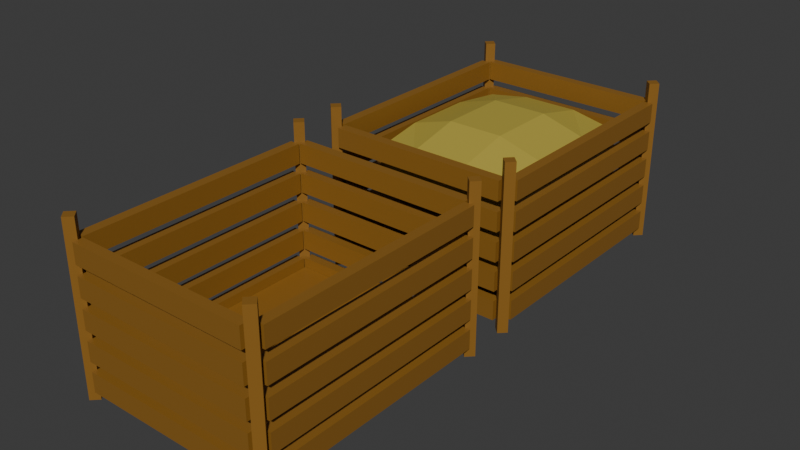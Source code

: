 # Source: Fruitbox_Rag.blend  (saved by Blender 4.2.66; exported with 4.5.12 LTS)
import bpy
from mathutils import Matrix  # noqa: F401  (used for matrix-valued properties, if any)

bpy.ops.wm.read_factory_settings(use_empty=True)
scene = bpy.context.scene
scene.name = 'Scene'

# ---- collections
col_fruitbox___without = bpy.data.collections.new('Fruitbox - without '); scene.collection.children.link(col_fruitbox___without)
col_fruitbox_with_fruit = bpy.data.collections.new('Fruitbox with Fruit'); scene.collection.children.link(col_fruitbox_with_fruit)

# ---- materials (node trees are filled in below, after node groups)
mat_wood_001 = bpy.data.materials.new('wood.001')
mat_wood_001.alpha_threshold = 0.0
mat_wood_001.roughness = 0.5
mat_wood_001.line_color = (0.0, 0.0, 0.0, 1.0)
mat_fruit = bpy.data.materials.new('Fruit')
mat_wood = bpy.data.materials.new('wood')
mat_wood.alpha_threshold = 0.0
mat_wood.roughness = 0.5
mat_wood.line_color = (0.0, 0.0, 0.0, 1.0)

# ---- material node trees
mat_wood_001.use_nodes = True; mat_wood_001.node_tree.nodes.clear()
_N = mat_wood_001.node_tree.nodes; _L = mat_wood_001.node_tree.links
n0 = _N.new('ShaderNodeOutputMaterial'); n0.name = 'Material Output'; n0.location = (300, 300)
n1 = _N.new('ShaderNodeBsdfPrincipled'); n1.name = 'Principled BSDF'; n1.location = (10, 300)
n1.inputs[0].default_value = (0.2678, 0.1253, 0.01764, 1.0)
n1.inputs[3].default_value = 1.45
_L.new(n1.outputs[0], n0.inputs[0])
n0.is_active_output = True
mat_fruit.use_nodes = True; mat_fruit.node_tree.nodes.clear()
_N = mat_fruit.node_tree.nodes; _L = mat_fruit.node_tree.links
n0 = _N.new('ShaderNodeBsdfPrincipled'); n0.name = 'Principled BSDF'; n0.location = (10, 300)
n0.inputs[0].default_value = (0.4712, 0.3776, 0.05925, 1.0)
n1 = _N.new('ShaderNodeOutputMaterial'); n1.name = 'Material Output'; n1.location = (300, 300)
_L.new(n0.outputs[0], n1.inputs[0])
n1.is_active_output = True
mat_wood.use_nodes = True; mat_wood.node_tree.nodes.clear()
_N = mat_wood.node_tree.nodes; _L = mat_wood.node_tree.links
n0 = _N.new('ShaderNodeOutputMaterial'); n0.name = 'Material Output'; n0.location = (300, 300)
n1 = _N.new('ShaderNodeBsdfPrincipled'); n1.name = 'Principled BSDF'; n1.location = (10, 300)
n1.inputs[0].default_value = (0.2678, 0.1253, 0.01764, 1.0)
n1.inputs[3].default_value = 1.45
_L.new(n1.outputs[0], n0.inputs[0])
n0.is_active_output = True

# ---- world
world_world = bpy.data.worlds.new('World'); scene.world = world_world
world_world.use_nodes = True; world_world.node_tree.nodes.clear()
_N = world_world.node_tree.nodes; _L = world_world.node_tree.links
n0 = _N.new('ShaderNodeOutputWorld'); n0.name = 'World Output'; n0.location = (300, 300)
n1 = _N.new('ShaderNodeBackground'); n1.name = 'Background'; n1.location = (10, 300)
n1.inputs[0].default_value = (0.05088, 0.05088, 0.05088, 1.0)
_L.new(n1.outputs[0], n0.inputs[0])
n0.is_active_output = True
world_world.color = (0.05088, 0.05088, 0.05088)
world_world.sun_shadow_jitter_overblur = 0.0

# ---- meshes
me_cube_018 = bpy.data.meshes.new('Cube.018')
me_cube_018.from_pydata([(-0.9976, -0.9976, -1.0), (-0.9976, -0.9976, 1.0), (-0.9976, 0.9976, -1.0), (-0.9976, 0.9976, 1.0), (0.9976, -0.9976, -1.0), (0.9976, -0.9976, 1.0), (0.9976, 0.9976, -1.0), (0.9976, 0.9976, 1.0), (-1.053, -1.101, 3.0), (-1.053, -1.101, -31.0), (-1.127, -1.042, 3.0), (-1.127, -1.042, -31.0), (-0.9782, -1.042, 3.0), (-0.9782, -1.042, -31.0), (-1.053, -0.9827, 3.0), (-1.053, -0.9827, -31.0), (-1.053, 0.9827, 3.0), (-1.053, 0.9827, -31.0), (-1.127, 1.042, 3.0), (-1.127, 1.042, -31.0), (-0.9782, 1.042, 3.0), (-0.9782, 1.042, -31.0), (-1.053, 1.101, 3.0), (-1.053, 1.101, -31.0), (1.053, -1.101, 3.0), (1.053, -1.101, -31.0), (0.9782, -1.042, 3.0), (0.9782, -1.042, -31.0), (1.127, -1.042, 3.0), (1.127, -1.042, -31.0), (1.053, -0.9827, 3.0), (1.053, -0.9827, -31.0), (1.053, 0.9827, 3.0), (1.053, 0.9827, -31.0), (0.9782, 1.042, 3.0), (0.9782, 1.042, -31.0), (1.127, 1.042, 3.0), (1.127, 1.042, -31.0), (1.053, 1.101, 3.0), (1.053, 1.101, -31.0), (1.0, -0.9896, 1.0), (1.0, -0.9896, -3.0), (1.0, 0.9896, 1.0), (1.0, 0.9896, -3.0), (1.105, -0.9896, 1.0), (1.105, -0.9896, -3.0), (1.105, 0.9896, 1.0), (1.105, 0.9896, -3.0), (1.0, -0.9896, -5.0), (1.0, -0.9896, -9.0), (1.0, 0.9896, -5.0), (1.0, 0.9896, -9.0), (1.105, -0.9896, -5.0), (1.105, -0.9896, -9.0), (1.105, 0.9896, -5.0), (1.105, 0.9896, -9.0), (1.0, -0.9896, -11.0), (1.0, -0.9896, -15.0), (1.0, 0.9896, -11.0), (1.0, 0.9896, -15.0), (1.105, -0.9896, -11.0), (1.105, -0.9896, -15.0), (1.105, 0.9896, -11.0), (1.105, 0.9896, -15.0), (1.0, -0.9896, -17.0), (1.0, -0.9896, -21.0), (1.0, 0.9896, -17.0), (1.0, 0.9896, -21.0), (1.105, -0.9896, -17.0), (1.105, -0.9896, -21.0), (1.105, 0.9896, -17.0), (1.105, 0.9896, -21.0), (1.0, -0.9896, -23.0), (1.0, -0.9896, -27.0), (1.0, 0.9896, -23.0), (1.0, 0.9896, -27.0), (1.105, -0.9896, -23.0), (1.105, -0.9896, -27.0), (1.105, 0.9896, -23.0), (1.105, 0.9896, -27.0), (-1.105, -0.9896, 1.0), (-1.105, -0.9896, -3.0), (-1.105, 0.9896, 1.0), (-1.105, 0.9896, -3.0), (-1.0, -0.9896, 1.0), (-1.0, -0.9896, -3.0), (-1.0, 0.9896, 1.0), (-1.0, 0.9896, -3.0), (-1.105, -0.9896, -5.0), (-1.105, -0.9896, -9.0), (-1.105, 0.9896, -5.0), (-1.105, 0.9896, -9.0), (-1.0, -0.9896, -5.0), (-1.0, -0.9896, -9.0), (-1.0, 0.9896, -5.0), (-1.0, 0.9896, -9.0), (-1.105, -0.9896, -11.0), (-1.105, -0.9896, -15.0), (-1.105, 0.9896, -11.0), (-1.105, 0.9896, -15.0), (-1.0, -0.9896, -11.0), (-1.0, -0.9896, -15.0), (-1.0, 0.9896, -11.0), (-1.0, 0.9896, -15.0), (-1.105, -0.9896, -17.0), (-1.105, -0.9896, -21.0), (-1.105, 0.9896, -17.0), (-1.105, 0.9896, -21.0), (-1.0, -0.9896, -17.0), (-1.0, -0.9896, -21.0), (-1.0, 0.9896, -17.0), (-1.0, 0.9896, -21.0), (-1.105, -0.9896, -23.0), (-1.105, -0.9896, -27.0), (-1.105, 0.9896, -23.0), (-1.105, 0.9896, -27.0), (-1.0, -0.9896, -23.0), (-1.0, -0.9896, -27.0), (-1.0, 0.9896, -23.0), (-1.0, 0.9896, -27.0), (0.98, -1.083, 1.0), (0.98, -1.083, -3.0), (-0.98, -1.083, 1.0), (-0.98, -1.083, -3.0), (0.98, -1.0, 1.0), (0.98, -1.0, -3.0), (-0.98, -1.0, 1.0), (-0.98, -1.0, -3.0), (0.98, -1.083, -5.0), (0.98, -1.083, -9.0), (-0.98, -1.083, -5.0), (-0.98, -1.083, -9.0), (0.98, -1.0, -5.0), (0.98, -1.0, -9.0), (-0.98, -1.0, -5.0), (-0.98, -1.0, -9.0), (0.98, -1.083, -11.0), (0.98, -1.083, -15.0), (-0.98, -1.083, -11.0), (-0.98, -1.083, -15.0), (0.98, -1.0, -11.0), (0.98, -1.0, -15.0), (-0.98, -1.0, -11.0), (-0.98, -1.0, -15.0), (0.98, -1.083, -17.0), (0.98, -1.083, -21.0), (-0.98, -1.083, -17.0), (-0.98, -1.083, -21.0), (0.98, -1.0, -17.0), (0.98, -1.0, -21.0), (-0.98, -1.0, -17.0), (-0.98, -1.0, -21.0), (0.98, -1.083, -23.0), (0.98, -1.083, -27.0), (-0.98, -1.083, -23.0), (-0.98, -1.083, -27.0), (0.98, -1.0, -23.0), (0.98, -1.0, -27.0), (-0.98, -1.0, -23.0), (-0.98, -1.0, -27.0), (1.0, 1.0, 1.0), (1.0, 1.0, -3.0), (-1.0, 1.0, 1.0), (-1.0, 1.0, -3.0), (1.0, 1.083, 1.0), (1.0, 1.083, -3.0), (-1.0, 1.083, 1.0), (-1.0, 1.083, -3.0), (1.0, 1.0, -5.0), (1.0, 1.0, -9.0), (-1.0, 1.0, -5.0), (-1.0, 1.0, -9.0), (1.0, 1.083, -5.0), (1.0, 1.083, -9.0), (-1.0, 1.083, -5.0), (-1.0, 1.083, -9.0), (1.0, 1.0, -11.0), (1.0, 1.0, -15.0), (-1.0, 1.0, -11.0), (-1.0, 1.0, -15.0), (1.0, 1.083, -11.0), (1.0, 1.083, -15.0), (-1.0, 1.083, -11.0), (-1.0, 1.083, -15.0), (1.0, 1.0, -17.0), (1.0, 1.0, -21.0), (-1.0, 1.0, -17.0), (-1.0, 1.0, -21.0), (1.0, 1.083, -17.0), (1.0, 1.083, -21.0), (-1.0, 1.083, -17.0), (-1.0, 1.083, -21.0), (1.0, 1.0, -23.0), (1.0, 1.0, -27.0), (-1.0, 1.0, -23.0), (-1.0, 1.0, -27.0), (1.0, 1.083, -23.0), (1.0, 1.083, -27.0), (-1.0, 1.083, -23.0), (-1.0, 1.083, -27.0)], [], [(0, 1, 3, 2), (2, 3, 7, 6), (6, 7, 5, 4), (4, 5, 1, 0), (2, 6, 4, 0), (7, 3, 1, 5), (8, 9, 11, 10), (10, 11, 15, 14), (14, 15, 13, 12), (12, 13, 9, 8), (10, 14, 12, 8), (15, 11, 9, 13), (16, 17, 19, 18), (18, 19, 23, 22), (22, 23, 21, 20), (20, 21, 17, 16), (18, 22, 20, 16), (23, 19, 17, 21), (24, 25, 27, 26), (26, 27, 31, 30), (30, 31, 29, 28), (28, 29, 25, 24), (26, 30, 28, 24), (31, 27, 25, 29), (32, 33, 35, 34), (34, 35, 39, 38), (38, 39, 37, 36), (36, 37, 33, 32), (34, 38, 36, 32), (39, 35, 33, 37), (40, 41, 43, 42), (42, 43, 47, 46), (46, 47, 45, 44), (44, 45, 41, 40), (42, 46, 44, 40), (47, 43, 41, 45), (48, 49, 51, 50), (50, 51, 55, 54), (54, 55, 53, 52), (52, 53, 49, 48), (50, 54, 52, 48), (55, 51, 49, 53), (56, 57, 59, 58), (58, 59, 63, 62), (62, 63, 61, 60), (60, 61, 57, 56), (58, 62, 60, 56), (63, 59, 57, 61), (64, 65, 67, 66), (66, 67, 71, 70), (70, 71, 69, 68), (68, 69, 65, 64), (66, 70, 68, 64), (71, 67, 65, 69), (72, 73, 75, 74), (74, 75, 79, 78), (78, 79, 77, 76), (76, 77, 73, 72), (74, 78, 76, 72), (79, 75, 73, 77), (80, 81, 83, 82), (82, 83, 87, 86), (86, 87, 85, 84), (84, 85, 81, 80), (82, 86, 84, 80), (87, 83, 81, 85), (88, 89, 91, 90), (90, 91, 95, 94), (94, 95, 93, 92), (92, 93, 89, 88), (90, 94, 92, 88), (95, 91, 89, 93), (96, 97, 99, 98), (98, 99, 103, 102), (102, 103, 101, 100), (100, 101, 97, 96), (98, 102, 100, 96), (103, 99, 97, 101), (104, 105, 107, 106), (106, 107, 111, 110), (110, 111, 109, 108), (108, 109, 105, 104), (106, 110, 108, 104), (111, 107, 105, 109), (112, 113, 115, 114), (114, 115, 119, 118), (118, 119, 117, 116), (116, 117, 113, 112), (114, 118, 116, 112), (119, 115, 113, 117), (120, 121, 123, 122), (122, 123, 127, 126), (126, 127, 125, 124), (124, 125, 121, 120), (122, 126, 124, 120), (127, 123, 121, 125), (128, 129, 131, 130), (130, 131, 135, 134), (134, 135, 133, 132), (132, 133, 129, 128), (130, 134, 132, 128), (135, 131, 129, 133), (136, 137, 139, 138), (138, 139, 143, 142), (142, 143, 141, 140), (140, 141, 137, 136), (138, 142, 140, 136), (143, 139, 137, 141), (144, 145, 147, 146), (146, 147, 151, 150), (150, 151, 149, 148), (148, 149, 145, 144), (146, 150, 148, 144), (151, 147, 145, 149), (152, 153, 155, 154), (154, 155, 159, 158), (158, 159, 157, 156), (156, 157, 153, 152), (154, 158, 156, 152), (159, 155, 153, 157), (160, 161, 163, 162), (162, 163, 167, 166), (166, 167, 165, 164), (164, 165, 161, 160), (162, 166, 164, 160), (167, 163, 161, 165), (168, 169, 171, 170), (170, 171, 175, 174), (174, 175, 173, 172), (172, 173, 169, 168), (170, 174, 172, 168), (175, 171, 169, 173), (176, 177, 179, 178), (178, 179, 183, 182), (182, 183, 181, 180), (180, 181, 177, 176), (178, 182, 180, 176), (183, 179, 177, 181), (184, 185, 187, 186), (186, 187, 191, 190), (190, 191, 189, 188), (188, 189, 185, 184), (186, 190, 188, 184), (191, 187, 185, 189), (192, 193, 195, 194), (194, 195, 199, 198), (198, 199, 197, 196), (196, 197, 193, 192), (194, 198, 196, 192), (199, 195, 193, 197)])
_uv = me_cube_018.uv_layers.new(name='UVMap')
_uv.uv.foreach_set('vector', [0.9319, 0.06819, 0.9913, 0.06819, 0.9913, 0.1276, 0.9319, 0.1276, 0.9143, 0.9144, 0.9143, 0.9738, 0.855, 0.9738, 0.855, 0.9144, 0.9912, 0.9738, 0.9318, 0.9738, 0.9318, 0.9144, 0.9912, 0.9144, 0.008851, 0.2045, 0.008851, 0.1451, 0.06819, 0.1451, 0.06819, 0.2045, 0.06819, 0.2638, 0.008851, 0.2638, 0.008851, 0.2045, 0.06819, 0.2045, 0.9319, 0.2043, 0.9319, 0.145, 0.9912, 0.145, 0.9912, 0.2043, 0.778, 0.8969, 0.778, 0.8375, 0.8375, 0.8375, 0.8375, 0.8969, 0.7605, 0.4353, 0.7011, 0.4353, 0.7011, 0.3759, 0.7605, 0.3759, 0.299, 0.3759, 0.299, 0.4353, 0.2395, 0.4353, 0.2395, 0.3759, 0.008742, 0.06819, 0.008742, 0.008742, 0.06819, 0.008742, 0.06819, 0.06819, 0.06819, 0.1276, 0.008742, 0.1276, 0.008742, 0.06819, 0.06819, 0.06819, 0.5472, 0.4528, 0.6067, 0.4528, 0.6067, 0.5123, 0.5472, 0.5123, 0.7011, 0.1451, 0.7605, 0.1451, 0.7605, 0.2046, 0.7011, 0.2046, 0.5472, 0.5298, 0.6067, 0.5298, 0.6067, 0.5892, 0.5472, 0.5892, 0.3934, 0.3759, 0.4528, 0.3759, 0.4528, 0.4353, 0.3934, 0.4353, 0.008742, 0.589, 0.06819, 0.589, 0.06819, 0.6484, 0.008742, 0.6484, 0.06819, 0.4946, 0.008742, 0.4946, 0.008742, 0.4351, 0.06819, 0.4351, 0.7011, 0.5123, 0.7011, 0.4528, 0.7605, 0.4528, 0.7605, 0.5123, 0.08567, 0.4353, 0.1451, 0.4353, 0.1451, 0.4948, 0.08567, 0.4948, 0.222, 0.4528, 0.222, 0.5123, 0.1626, 0.5123, 0.1626, 0.4528, 0.7605, 0.5892, 0.7011, 0.5892, 0.7011, 0.5298, 0.7605, 0.5298, 0.7605, 0.6661, 0.7011, 0.6661, 0.7011, 0.6067, 0.7605, 0.6067, 0.3759, 0.4528, 0.3759, 0.5123, 0.3165, 0.5123, 0.3165, 0.4528, 0.6836, 0.8969, 0.6242, 0.8969, 0.6242, 0.8375, 0.6836, 0.8375, 0.7011, 0.6836, 0.7605, 0.6836, 0.7605, 0.7431, 0.7011, 0.7431, 0.1451, 0.6486, 0.08567, 0.6486, 0.08567, 0.5892, 0.1451, 0.5892, 0.855, 0.8375, 0.9144, 0.8375, 0.9144, 0.8969, 0.855, 0.8969, 0.2395, 0.6067, 0.299, 0.6067, 0.299, 0.6661, 0.2395, 0.6661, 0.4528, 0.2046, 0.3934, 0.2046, 0.3934, 0.1451, 0.4528, 0.1451, 0.299, 0.4528, 0.299, 0.5123, 0.2395, 0.5123, 0.2395, 0.4528, 0.4703, 0.5892, 0.4703, 0.5298, 0.5298, 0.5298, 0.5298, 0.5892, 0.3759, 0.222, 0.3759, 0.2815, 0.3165, 0.2815, 0.3165, 0.222, 0.06819, 0.7428, 0.06819, 0.8023, 0.008742, 0.8023, 0.008742, 0.7428, 0.222, 0.6067, 0.222, 0.6661, 0.1626, 0.6661, 0.1626, 0.6067, 0.08567, 0.7431, 0.1451, 0.7431, 0.1451, 0.8025, 0.08567, 0.8025, 0.3165, 0.6067, 0.3759, 0.6067, 0.3759, 0.6661, 0.3165, 0.6661, 0.9144, 0.7431, 0.855, 0.7431, 0.855, 0.6836, 0.9144, 0.6836, 0.6242, 0.9144, 0.6836, 0.9144, 0.6836, 0.9738, 0.6242, 0.9738, 0.855, 0.1276, 0.855, 0.06819, 0.9144, 0.06819, 0.9144, 0.1276, 0.3165, 0.8375, 0.3759, 0.8375, 0.3759, 0.8969, 0.3165, 0.8969, 0.3934, 0.6661, 0.3934, 0.6067, 0.4528, 0.6067, 0.4528, 0.6661, 0.222, 0.7605, 0.222, 0.82, 0.1626, 0.82, 0.1626, 0.7605, 0.9144, 0.1451, 0.9144, 0.2046, 0.855, 0.2046, 0.855, 0.1451, 0.6067, 0.6661, 0.5472, 0.6661, 0.5472, 0.6067, 0.6067, 0.6067, 0.2395, 0.7605, 0.299, 0.7605, 0.299, 0.82, 0.2395, 0.82, 0.7605, 0.222, 0.7605, 0.2815, 0.7011, 0.2815, 0.7011, 0.222, 0.4528, 0.5123, 0.3934, 0.5123, 0.3934, 0.4528, 0.4528, 0.4528, 0.1451, 0.4179, 0.08567, 0.4179, 0.08567, 0.3584, 0.1451, 0.3584, 0.5472, 0.1451, 0.6067, 0.1451, 0.6067, 0.2046, 0.5472, 0.2046, 0.3165, 0.3584, 0.3165, 0.299, 0.3759, 0.299, 0.3759, 0.3584, 0.008742, 0.3407, 0.008742, 0.2813, 0.06819, 0.2813, 0.06819, 0.3407, 0.008742, 0.8967, 0.06819, 0.8967, 0.06819, 0.9561, 0.008742, 0.9561, 0.4703, 0.6661, 0.4703, 0.6067, 0.5298, 0.6067, 0.5298, 0.6661, 0.299, 0.5298, 0.299, 0.5892, 0.2395, 0.5892, 0.2395, 0.5298, 0.3934, 0.8375, 0.4528, 0.8375, 0.4528, 0.8969, 0.3934, 0.8969, 0.6242, 0.2815, 0.6242, 0.222, 0.6836, 0.222, 0.6836, 0.2815, 0.6242, 0.7431, 0.6242, 0.6836, 0.6836, 0.6836, 0.6836, 0.7431, 0.3165, 0.7605, 0.3759, 0.7605, 0.3759, 0.82, 0.3165, 0.82, 0.3934, 0.82, 0.3934, 0.7605, 0.4528, 0.7605, 0.4528, 0.82, 0.9144, 0.5123, 0.855, 0.5123, 0.855, 0.4528, 0.9144, 0.4528, 0.1451, 0.9564, 0.08567, 0.9564, 0.08567, 0.8969, 0.1451, 0.8969, 0.4703, 0.82, 0.4703, 0.7605, 0.5298, 0.7605, 0.5298, 0.82, 0.6242, 0.1451, 0.6836, 0.1451, 0.6836, 0.2046, 0.6242, 0.2046, 0.855, 0.5298, 0.9144, 0.5298, 0.9144, 0.5892, 0.855, 0.5892, 0.6242, 0.1276, 0.6242, 0.06819, 0.6836, 0.06819, 0.6836, 0.1276, 0.6242, 0.3584, 0.6242, 0.299, 0.6836, 0.299, 0.6836, 0.3584, 0.008742, 0.4176, 0.008742, 0.3582, 0.06819, 0.3582, 0.06819, 0.4176, 0.855, 0.3759, 0.9144, 0.3759, 0.9144, 0.4353, 0.855, 0.4353, 0.6067, 0.7605, 0.6067, 0.82, 0.5472, 0.82, 0.5472, 0.7605, 0.222, 0.9738, 0.1626, 0.9738, 0.1626, 0.9144, 0.222, 0.9144, 0.7605, 0.299, 0.7605, 0.3584, 0.7011, 0.3584, 0.7011, 0.299, 0.7605, 0.8969, 0.7011, 0.8969, 0.7011, 0.8375, 0.7605, 0.8375, 0.222, 0.3584, 0.1626, 0.3584, 0.1626, 0.299, 0.222, 0.299, 0.9144, 0.7605, 0.9144, 0.82, 0.855, 0.82, 0.855, 0.7605, 0.6242, 0.3759, 0.6836, 0.3759, 0.6836, 0.4353, 0.6242, 0.4353, 0.3934, 0.008742, 0.4528, 0.008742, 0.4528, 0.06819, 0.3934, 0.06819, 0.4703, 0.1451, 0.5298, 0.1451, 0.5298, 0.2046, 0.4703, 0.2046, 0.5298, 0.06819, 0.5298, 0.1276, 0.4703, 0.1276, 0.4703, 0.06819, 0.6242, 0.7605, 0.6836, 0.7605, 0.6836, 0.82, 0.6242, 0.82, 0.6067, 0.3759, 0.6067, 0.4353, 0.5472, 0.4353, 0.5472, 0.3759, 0.3759, 0.3759, 0.3759, 0.4353, 0.3165, 0.4353, 0.3165, 0.3759, 0.7011, 0.7605, 0.7605, 0.7605, 0.7605, 0.82, 0.7011, 0.82, 0.6242, 0.5892, 0.6242, 0.5298, 0.6836, 0.5298, 0.6836, 0.5892, 0.778, 0.1276, 0.778, 0.06819, 0.8375, 0.06819, 0.8375, 0.1276, 0.8375, 0.1451, 0.8375, 0.2046, 0.778, 0.2046, 0.778, 0.1451, 0.2395, 0.9738, 0.2395, 0.9144, 0.299, 0.9144, 0.299, 0.9738, 0.4703, 0.4353, 0.4703, 0.3759, 0.5298, 0.3759, 0.5298, 0.4353, 0.3165, 0.9144, 0.3759, 0.9144, 0.3759, 0.9738, 0.3165, 0.9738, 0.6836, 0.5123, 0.6242, 0.5123, 0.6242, 0.4528, 0.6836, 0.4528, 0.3934, 0.9738, 0.3934, 0.9144, 0.4528, 0.9144, 0.4528, 0.9738, 0.6242, 0.6661, 0.6242, 0.6067, 0.6836, 0.6067, 0.6836, 0.6661, 0.08567, 0.2815, 0.1451, 0.2815, 0.1451, 0.3409, 0.08567, 0.3409, 0.5298, 0.3584, 0.4703, 0.3584, 0.4703, 0.299, 0.5298, 0.299, 0.3934, 0.2815, 0.3934, 0.222, 0.4528, 0.222, 0.4528, 0.2815, 0.8375, 0.222, 0.8375, 0.2815, 0.778, 0.2815, 0.778, 0.222, 0.299, 0.3584, 0.2395, 0.3584, 0.2395, 0.299, 0.299, 0.299, 0.4703, 0.8375, 0.5298, 0.8375, 0.5298, 0.8969, 0.4703, 0.8969, 0.4703, 0.2815, 0.4703, 0.222, 0.5298, 0.222, 0.5298, 0.2815, 0.06819, 0.7254, 0.008742, 0.7254, 0.008742, 0.6659, 0.06819, 0.6659, 0.8375, 0.3584, 0.778, 0.3584, 0.778, 0.299, 0.8375, 0.299, 0.1451, 0.7256, 0.08567, 0.7256, 0.08567, 0.6661, 0.1451, 0.6661, 0.5298, 0.5123, 0.4703, 0.5123, 0.4703, 0.4528, 0.5298, 0.4528, 0.6067, 0.7431, 0.5472, 0.7431, 0.5472, 0.6836, 0.6067, 0.6836, 0.8375, 0.3759, 0.8375, 0.4353, 0.778, 0.4353, 0.778, 0.3759, 0.4703, 0.9738, 0.4703, 0.9144, 0.5298, 0.9144, 0.5298, 0.9738, 0.222, 0.06819, 0.222, 0.1276, 0.1626, 0.1276, 0.1626, 0.06819, 0.1626, 0.008742, 0.222, 0.008742, 0.222, 0.06819, 0.1626, 0.06819, 0.222, 0.7431, 0.1626, 0.7431, 0.1626, 0.6836, 0.222, 0.6836, 0.299, 0.8969, 0.2395, 0.8969, 0.2395, 0.8375, 0.299, 0.8375, 0.2395, 0.06819, 0.2395, 0.008742, 0.299, 0.008742, 0.299, 0.06819, 0.222, 0.1451, 0.222, 0.2046, 0.1626, 0.2046, 0.1626, 0.1451, 0.4528, 0.5892, 0.3934, 0.5892, 0.3934, 0.5298, 0.4528, 0.5298, 0.3759, 0.5298, 0.3759, 0.5892, 0.3165, 0.5892, 0.3165, 0.5298, 0.299, 0.7431, 0.2395, 0.7431, 0.2395, 0.6836, 0.299, 0.6836, 0.1626, 0.2815, 0.1626, 0.222, 0.222, 0.222, 0.222, 0.2815, 0.7605, 0.9738, 0.7011, 0.9738, 0.7011, 0.9144, 0.7605, 0.9144, 0.778, 0.5123, 0.778, 0.4528, 0.8375, 0.4528, 0.8375, 0.5123, 0.008742, 0.5715, 0.008742, 0.5121, 0.06819, 0.5121, 0.06819, 0.5715, 0.7011, 0.06819, 0.7605, 0.06819, 0.7605, 0.1276, 0.7011, 0.1276, 0.5472, 0.8375, 0.6067, 0.8375, 0.6067, 0.8969, 0.5472, 0.8969, 0.3934, 0.3584, 0.3934, 0.299, 0.4528, 0.299, 0.4528, 0.3584, 0.778, 0.7605, 0.8375, 0.7605, 0.8375, 0.82, 0.778, 0.82, 0.855, 0.222, 0.9144, 0.222, 0.9144, 0.2815, 0.855, 0.2815, 0.1451, 0.06819, 0.1451, 0.1276, 0.08567, 0.1276, 0.08567, 0.06819, 0.08567, 0.008742, 0.1451, 0.008742, 0.1451, 0.06819, 0.08567, 0.06819, 0.855, 0.6067, 0.9144, 0.6067, 0.9144, 0.6661, 0.855, 0.6661, 0.2395, 0.1451, 0.299, 0.1451, 0.299, 0.2046, 0.2395, 0.2046, 0.299, 0.222, 0.299, 0.2815, 0.2395, 0.2815, 0.2395, 0.222, 0.1451, 0.5123, 0.1451, 0.5717, 0.08567, 0.5717, 0.08567, 0.5123, 0.778, 0.5298, 0.8375, 0.5298, 0.8375, 0.5892, 0.778, 0.5892, 0.6067, 0.06819, 0.6067, 0.1276, 0.5472, 0.1276, 0.5472, 0.06819, 0.778, 0.6067, 0.8375, 0.6067, 0.8375, 0.6661, 0.778, 0.6661, 0.778, 0.9144, 0.8375, 0.9144, 0.8375, 0.9738, 0.778, 0.9738, 0.3759, 0.7431, 0.3165, 0.7431, 0.3165, 0.6836, 0.3759, 0.6836, 0.3934, 0.6836, 0.4528, 0.6836, 0.4528, 0.7431, 0.3934, 0.7431, 0.3759, 0.1451, 0.3759, 0.2046, 0.3165, 0.2046, 0.3165, 0.1451, 0.8375, 0.7431, 0.778, 0.7431, 0.778, 0.6836, 0.8375, 0.6836, 0.06819, 0.8792, 0.008742, 0.8792, 0.008742, 0.8198, 0.06819, 0.8198, 0.08567, 0.1451, 0.1451, 0.1451, 0.1451, 0.2046, 0.08567, 0.2046, 0.08567, 0.2046, 0.1451, 0.2046, 0.1451, 0.264, 0.08567, 0.264, 0.6067, 0.9144, 0.6067, 0.9738, 0.5472, 0.9738, 0.5472, 0.9144, 0.5298, 0.7431, 0.4703, 0.7431, 0.4703, 0.6836, 0.5298, 0.6836, 0.3759, 0.06819, 0.3165, 0.06819, 0.3165, 0.008742, 0.3759, 0.008742, 0.5472, 0.222, 0.6067, 0.222, 0.6067, 0.2815, 0.5472, 0.2815, 0.9144, 0.3584, 0.855, 0.3584, 0.855, 0.299, 0.9144, 0.299, 0.222, 0.5892, 0.1626, 0.5892, 0.1626, 0.5298, 0.222, 0.5298, 0.08567, 0.82, 0.1451, 0.82, 0.1451, 0.8794, 0.08567, 0.8794, 0.222, 0.4353, 0.1626, 0.4353, 0.1626, 0.3759, 0.222, 0.3759, 0.1626, 0.8375, 0.222, 0.8375, 0.222, 0.8969, 0.1626, 0.8969, 0.5472, 0.299, 0.6067, 0.299, 0.6067, 0.3584, 0.5472, 0.3584])
me_cube_018.materials.append(mat_wood_001)
me_cube_018.update()
me_cube_010 = bpy.data.meshes.new('Cube.010')
me_cube_010.from_pydata([(-0.8247, -0.8247, 0.3247), (-0.7662, -0.7662, 0.7662), (-1.0, -0.3247, 0.3247), (-0.8247, -0.3247, 0.8247), (-0.3247, -1.0, 0.3247), (-0.3247, -0.8247, 0.8247), (-0.3247, -0.3247, 1.0), (-1.0, 0.3247, 0.3247), (-0.8247, 0.3247, 0.8247), (-0.8247, 0.8247, 0.3247), (-0.7662, 0.7662, 0.7662), (-0.3247, 0.3247, 1.0), (-0.3247, 1.0, 0.3247), (-0.3247, 0.8247, 0.8247), (-0.8247, -0.8247, -0.6667), (-0.8247, 0.8247, -0.6667), (0.8247, -0.8247, -0.6667), (0.8247, 0.8247, -0.6667), (-1.0, 0.3247, -0.6667), (0.3247, -1.0, 0.3247), (0.3247, -0.8247, 0.8247), (0.3247, -0.3247, 1.0), (0.8247, -0.8247, 0.3247), (0.7662, -0.7662, 0.7662), (1.0, -0.3247, 0.3247), (0.8247, -0.3247, 0.8247), (-1.0, -0.3247, -0.6667), (1.0, -0.3247, -0.6667), (1.0, 0.3247, -0.6667), (-0.3247, -1.0, -0.6667), (0.3247, -1.0, -0.6667), (-0.3247, 1.0, -0.6667), (0.3247, 1.0, -0.6667), (0.3247, 0.3247, 1.0), (0.3247, 1.0, 0.3247), (0.3247, 0.8247, 0.8247), (1.0, 0.3247, 0.3247), (0.8247, 0.3247, 0.8247), (0.8247, 0.8247, 0.3247), (0.7662, 0.7662, 0.7662), (-0.8247, -0.8247, 0.0), (-1.0, -0.3247, 0.0), (-0.3247, -1.0, 0.0), (-1.0, 0.3247, 0.0), (-0.8247, 0.8247, 0.0), (-0.3247, 1.0, 0.0), (1.0, -0.3247, 0.0), (0.8247, -0.8247, 0.0), (0.3247, -1.0, 0.0), (0.8247, 0.8247, 0.0), (1.0, 0.3247, 0.0), (0.3247, 1.0, 0.0), (-1.111, -1.148, -0.9333), (-1.111, -1.148, 1.333), (-1.19, -1.087, -0.9333), (-1.19, -1.087, 1.333), (-1.033, -1.087, -0.9333), (-1.033, -1.087, 1.333), (-1.111, -1.025, -0.9333), (-1.111, -1.025, 1.333), (-1.111, 1.025, -0.9333), (-1.111, 1.025, 1.333), (-1.19, 1.087, -0.9333), (-1.19, 1.087, 1.333), (-1.033, 1.087, -0.9333), (-1.033, 1.087, 1.333), (-1.111, 1.148, -0.9333), (-1.111, 1.148, 1.333), (1.111, -1.148, -0.9333), (1.111, -1.148, 1.333), (1.033, -1.087, -0.9333), (1.033, -1.087, 1.333), (1.19, -1.087, -0.9333), (1.19, -1.087, 1.333), (1.111, -1.025, -0.9333), (1.111, -1.025, 1.333), (1.111, 1.025, -0.9333), (1.111, 1.025, 1.333), (1.033, 1.087, -0.9333), (1.033, 1.087, 1.333), (1.19, 1.087, -0.9333), (1.19, 1.087, 1.333), (1.111, 1.148, -0.9333), (1.111, 1.148, 1.333), (1.056, -1.033, -0.8), (1.056, -1.033, -0.5333), (1.056, 1.033, -0.8), (1.056, 1.033, -0.5333), (1.167, -1.033, -0.8), (1.167, -1.033, -0.5333), (1.167, 1.033, -0.8), (1.167, 1.033, -0.5333), (1.056, -1.033, -0.4), (1.056, -1.033, -0.1333), (1.056, 1.033, -0.4), (1.056, 1.033, -0.1333), (1.167, -1.033, -0.4), (1.167, -1.033, -0.1333), (1.167, 1.033, -0.4), (1.167, 1.033, -0.1333), (1.056, -1.033, 1.788e-07), (1.056, -1.033, 0.2667), (1.056, 1.033, 1.788e-07), (1.056, 1.033, 0.2667), (1.167, -1.033, 1.788e-07), (1.167, -1.033, 0.2667), (1.167, 1.033, 1.788e-07), (1.167, 1.033, 0.2667), (1.056, -1.033, 0.4), (1.056, -1.033, 0.6667), (1.056, 1.033, 0.4), (1.056, 1.033, 0.6667), (1.167, -1.033, 0.4), (1.167, -1.033, 0.6667), (1.167, 1.033, 0.4), (1.167, 1.033, 0.6667), (1.056, -1.033, 0.8), (1.056, -1.033, 1.067), (1.056, 1.033, 0.8), (1.056, 1.033, 1.067), (1.167, -1.033, 0.8), (1.167, -1.033, 1.067), (1.167, 1.033, 0.8), (1.167, 1.033, 1.067), (-1.167, -1.033, -0.8), (-1.167, -1.033, -0.5333), (-1.167, 1.033, -0.8), (-1.167, 1.033, -0.5333), (-1.056, -1.033, -0.8), (-1.056, -1.033, -0.5333), (-1.056, 1.033, -0.8), (-1.056, 1.033, -0.5333), (-1.167, -1.033, -0.4), (-1.167, -1.033, -0.1333), (-1.167, 1.033, -0.4), (-1.167, 1.033, -0.1333), (-1.056, -1.033, -0.4), (-1.056, -1.033, -0.1333), (-1.056, 1.033, -0.4), (-1.056, 1.033, -0.1333), (-1.167, -1.033, 1.788e-07), (-1.167, -1.033, 0.2667), (-1.167, 1.033, 1.788e-07), (-1.167, 1.033, 0.2667), (-1.056, -1.033, 1.788e-07), (-1.056, -1.033, 0.2667), (-1.056, 1.033, 1.788e-07), (-1.056, 1.033, 0.2667), (-1.167, -1.033, 0.4), (-1.167, -1.033, 0.6667), (-1.167, 1.033, 0.4), (-1.167, 1.033, 0.6667), (-1.056, -1.033, 0.4), (-1.056, -1.033, 0.6667), (-1.056, 1.033, 0.4), (-1.056, 1.033, 0.6667), (-1.167, -1.033, 0.8), (-1.167, -1.033, 1.067), (-1.167, 1.033, 0.8), (-1.167, 1.033, 1.067), (-1.056, -1.033, 0.8), (-1.056, -1.033, 1.067), (-1.056, 1.033, 0.8), (-1.056, 1.033, 1.067), (1.034, -1.13, -0.8), (1.034, -1.13, -0.5333), (-1.034, -1.13, -0.8), (-1.034, -1.13, -0.5333), (1.034, -1.043, -0.8), (1.034, -1.043, -0.5333), (-1.034, -1.043, -0.8), (-1.034, -1.043, -0.5333), (1.034, -1.13, -0.4), (1.034, -1.13, -0.1333), (-1.034, -1.13, -0.4), (-1.034, -1.13, -0.1333), (1.034, -1.043, -0.4), (1.034, -1.043, -0.1333), (-1.034, -1.043, -0.4), (-1.034, -1.043, -0.1333), (1.034, -1.13, 1.788e-07), (1.034, -1.13, 0.2667), (-1.034, -1.13, 1.788e-07), (-1.034, -1.13, 0.2667), (1.034, -1.043, 1.788e-07), (1.034, -1.043, 0.2667), (-1.034, -1.043, 1.788e-07), (-1.034, -1.043, 0.2667), (1.034, -1.13, 0.4), (1.034, -1.13, 0.6667), (-1.034, -1.13, 0.4), (-1.034, -1.13, 0.6667), (1.034, -1.043, 0.4), (1.034, -1.043, 0.6667), (-1.034, -1.043, 0.4), (-1.034, -1.043, 0.6667), (1.034, -1.13, 0.8), (1.034, -1.13, 1.067), (-1.034, -1.13, 0.8), (-1.034, -1.13, 1.067), (1.034, -1.043, 0.8), (1.034, -1.043, 1.067), (-1.034, -1.043, 0.8), (-1.034, -1.043, 1.067), (1.056, 1.043, -0.8), (1.056, 1.043, -0.5333), (-1.056, 1.043, -0.8), (-1.056, 1.043, -0.5333), (1.056, 1.13, -0.8), (1.056, 1.13, -0.5333), (-1.056, 1.13, -0.8), (-1.056, 1.13, -0.5333), (1.056, 1.043, -0.4), (1.056, 1.043, -0.1333), (-1.056, 1.043, -0.4), (-1.056, 1.043, -0.1333), (1.056, 1.13, -0.4), (1.056, 1.13, -0.1333), (-1.056, 1.13, -0.4), (-1.056, 1.13, -0.1333), (1.056, 1.043, 1.788e-07), (1.056, 1.043, 0.2667), (-1.056, 1.043, 1.788e-07), (-1.056, 1.043, 0.2667), (1.056, 1.13, 1.788e-07), (1.056, 1.13, 0.2667), (-1.056, 1.13, 1.788e-07), (-1.056, 1.13, 0.2667), (1.056, 1.043, 0.4), (1.056, 1.043, 0.6667), (-1.056, 1.043, 0.4), (-1.056, 1.043, 0.6667), (1.056, 1.13, 0.4), (1.056, 1.13, 0.6667), (-1.056, 1.13, 0.4), (-1.056, 1.13, 0.6667), (1.056, 1.043, 0.8), (1.056, 1.043, 1.067), (-1.056, 1.043, 0.8), (-1.056, 1.043, 1.067), (1.056, 1.13, 0.8), (1.056, 1.13, 1.067), (-1.056, 1.13, 0.8), (-1.056, 1.13, 1.067), (-1.053, -1.041, -0.6667), (-1.053, -1.041, -0.8), (-1.053, 1.041, -0.6667), (-1.053, 1.041, -0.8), (1.053, -1.041, -0.6667), (1.053, -1.041, -0.8), (1.053, 1.041, -0.6667), (1.053, 1.041, -0.8)], [], [(0, 1, 3, 2), (0, 4, 5, 1), (5, 6, 3, 1), (7, 8, 10, 9), (10, 13, 12, 9), (11, 13, 10, 8), (43, 44, 15, 18), (45, 51, 32, 31), (42, 40, 14, 29), (24, 25, 23, 22), (19, 22, 23, 20), (23, 25, 21, 20), (31, 32, 17, 28, 27, 16, 30, 29, 14, 26, 18, 15), (40, 41, 26, 14), (48, 42, 29, 30), (38, 39, 37, 36), (35, 39, 38, 34), (37, 39, 35, 33), (4, 19, 20, 5), (20, 21, 6, 5), (13, 35, 34, 12), (33, 35, 13, 11), (49, 50, 28, 17), (47, 48, 30, 16), (2, 3, 8, 7), (6, 11, 8, 3), (36, 37, 25, 24), (25, 37, 33, 21), (40, 0, 2, 41), (40, 42, 4, 0), (43, 7, 9, 44), (46, 24, 22, 47), (48, 47, 22, 19), (49, 38, 36, 50), (51, 49, 17, 32), (41, 2, 7, 43), (50, 36, 24, 46), (42, 48, 19, 4), (21, 33, 11, 6), (12, 34, 51, 45), (44, 45, 31, 15), (34, 38, 49, 51), (46, 47, 16, 27), (41, 43, 18, 26), (50, 46, 27, 28), (9, 12, 45, 44), (52, 53, 55, 54), (54, 55, 59, 58), (58, 59, 57, 56), (56, 57, 53, 52), (54, 58, 56, 52), (59, 55, 53, 57), (60, 61, 63, 62), (62, 63, 67, 66), (66, 67, 65, 64), (64, 65, 61, 60), (62, 66, 64, 60), (67, 63, 61, 65), (68, 69, 71, 70), (70, 71, 75, 74), (74, 75, 73, 72), (72, 73, 69, 68), (70, 74, 72, 68), (75, 71, 69, 73), (76, 77, 79, 78), (78, 79, 83, 82), (82, 83, 81, 80), (80, 81, 77, 76), (78, 82, 80, 76), (83, 79, 77, 81), (84, 85, 87, 86), (86, 87, 91, 90), (90, 91, 89, 88), (88, 89, 85, 84), (86, 90, 88, 84), (91, 87, 85, 89), (92, 93, 95, 94), (94, 95, 99, 98), (98, 99, 97, 96), (96, 97, 93, 92), (94, 98, 96, 92), (99, 95, 93, 97), (100, 101, 103, 102), (102, 103, 107, 106), (106, 107, 105, 104), (104, 105, 101, 100), (102, 106, 104, 100), (107, 103, 101, 105), (108, 109, 111, 110), (110, 111, 115, 114), (114, 115, 113, 112), (112, 113, 109, 108), (110, 114, 112, 108), (115, 111, 109, 113), (116, 117, 119, 118), (118, 119, 123, 122), (122, 123, 121, 120), (120, 121, 117, 116), (118, 122, 120, 116), (123, 119, 117, 121), (124, 125, 127, 126), (126, 127, 131, 130), (130, 131, 129, 128), (128, 129, 125, 124), (126, 130, 128, 124), (131, 127, 125, 129), (132, 133, 135, 134), (134, 135, 139, 138), (138, 139, 137, 136), (136, 137, 133, 132), (134, 138, 136, 132), (139, 135, 133, 137), (140, 141, 143, 142), (142, 143, 147, 146), (146, 147, 145, 144), (144, 145, 141, 140), (142, 146, 144, 140), (147, 143, 141, 145), (148, 149, 151, 150), (150, 151, 155, 154), (154, 155, 153, 152), (152, 153, 149, 148), (150, 154, 152, 148), (155, 151, 149, 153), (156, 157, 159, 158), (158, 159, 163, 162), (162, 163, 161, 160), (160, 161, 157, 156), (158, 162, 160, 156), (163, 159, 157, 161), (164, 165, 167, 166), (166, 167, 171, 170), (170, 171, 169, 168), (168, 169, 165, 164), (166, 170, 168, 164), (171, 167, 165, 169), (172, 173, 175, 174), (174, 175, 179, 178), (178, 179, 177, 176), (176, 177, 173, 172), (174, 178, 176, 172), (179, 175, 173, 177), (180, 181, 183, 182), (182, 183, 187, 186), (186, 187, 185, 184), (184, 185, 181, 180), (182, 186, 184, 180), (187, 183, 181, 185), (188, 189, 191, 190), (190, 191, 195, 194), (194, 195, 193, 192), (192, 193, 189, 188), (190, 194, 192, 188), (195, 191, 189, 193), (196, 197, 199, 198), (198, 199, 203, 202), (202, 203, 201, 200), (200, 201, 197, 196), (198, 202, 200, 196), (203, 199, 197, 201), (204, 205, 207, 206), (206, 207, 211, 210), (210, 211, 209, 208), (208, 209, 205, 204), (206, 210, 208, 204), (211, 207, 205, 209), (212, 213, 215, 214), (214, 215, 219, 218), (218, 219, 217, 216), (216, 217, 213, 212), (214, 218, 216, 212), (219, 215, 213, 217), (220, 221, 223, 222), (222, 223, 227, 226), (226, 227, 225, 224), (224, 225, 221, 220), (222, 226, 224, 220), (227, 223, 221, 225), (228, 229, 231, 230), (230, 231, 235, 234), (234, 235, 233, 232), (232, 233, 229, 228), (230, 234, 232, 228), (235, 231, 229, 233), (236, 237, 239, 238), (238, 239, 243, 242), (242, 243, 241, 240), (240, 241, 237, 236), (238, 242, 240, 236), (243, 239, 237, 241), (244, 245, 247, 246), (246, 247, 251, 250), (250, 251, 249, 248), (248, 249, 245, 244), (246, 250, 248, 244), (251, 247, 245, 249)])
me_cube_010.polygons.foreach_set('material_index', [0, 0, 0, 0, 0, 0, 0, 0, 0, 0, 0, 0, 0, 0, 0, 0, 0, 0, 0, 0, 0, 0, 0, 0, 0, 0, 0, 0, 0, 0, 0, 0, 0, 0, 0, 0, 0, 0, 0, 0, 0, 0, 0, 0, 0, 0, 1, 1, 1, 1, 1, 1, 1, 1, 1, 1, 1, 1, 1, 1, 1, 1, 1, 1, 1, 1, 1, 1, 1, 1, 1, 1, 1, 1, 1, 1, 1, 1, 1, 1, 1, 1, 1, 1, 1, 1, 1, 1, 1, 1, 1, 1, 1, 1, 1, 1, 1, 1, 1, 1, 1, 1, 1, 1, 1, 1, 1, 1, 1, 1, 1, 1, 1, 1, 1, 1, 1, 1, 1, 1, 1, 1, 1, 1, 1, 1, 1, 1, 1, 1, 1, 1, 1, 1, 1, 1, 1, 1, 1, 1, 1, 1, 1, 1, 1, 1, 1, 1, 1, 1, 1, 1, 1, 1, 1, 1, 1, 1, 1, 1, 1, 1, 1, 1, 1, 1, 1, 1, 1, 1, 1, 1, 1, 1, 1, 1, 1, 1, 1, 1, 1, 1, 1, 1, 1, 1, 1, 1, 1, 1, 1, 1, 1, 1, 1, 1])
_uv = me_cube_010.uv_layers.new(name='UVMap')
_uv.uv.foreach_set('vector', [0.0, 0.0, 0.0, 0.0, 0.0, 0.0, 0.0, 0.0, 0.0, 0.0, 0.0, 0.0, 0.0, 0.0, 0.0, 0.0, 0.0, 0.0, 0.0, 0.0, 0.0, 0.0, 0.0, 0.0, 0.0, 0.0, 0.0, 0.0, 0.0, 0.0, 0.0, 0.0, 0.0, 0.0, 0.0, 0.0, 0.0, 0.0, 0.0, 0.0, 0.0, 0.0, 0.0, 0.0, 0.0, 0.0, 0.0, 0.0, 0.0, 0.0, 0.0, 0.0, 0.0, 0.0, 0.0, 0.0, 0.0, 0.0, 0.0, 0.0, 0.0, 0.0, 0.0, 0.0, 0.0, 0.0, 0.0, 0.0, 0.0, 0.0, 0.0, 0.0, 0.0, 0.0, 0.0, 0.0, 0.0, 0.0, 0.0, 0.0, 0.0, 0.0, 0.0, 0.0, 0.0, 0.0, 0.0, 0.0, 0.0, 0.0, 0.0, 0.0, 0.0, 0.0, 0.0, 0.0, 0.0, 0.0, 0.0, 0.0, 0.0, 0.0, 0.0, 0.0, 0.0, 0.0, 0.0, 0.0, 0.0, 0.0, 0.0, 0.0, 0.0, 0.0, 0.0, 0.0, 0.0, 0.0, 0.0, 0.0, 0.0, 0.0, 0.0, 0.0, 0.0, 0.0, 0.0, 0.0, 0.0, 0.0, 0.0, 0.0, 0.0, 0.0, 0.0, 0.0, 0.0, 0.0, 0.0, 0.0, 0.0, 0.0, 0.0, 0.0, 0.0, 0.0, 0.0, 0.0, 0.0, 0.0, 0.0, 0.0, 0.0, 0.0, 0.0, 0.0, 0.0, 0.0, 0.0, 0.0, 0.0, 0.0, 0.0, 0.0, 0.0, 0.0, 0.0, 0.0, 0.0, 0.0, 0.0, 0.0, 0.0, 0.0, 0.0, 0.0, 0.0, 0.0, 0.0, 0.0, 0.0, 0.0, 0.0, 0.0, 0.0, 0.0, 0.0, 0.0, 0.0, 0.0, 0.0, 0.0, 0.0, 0.0, 0.0, 0.0, 0.0, 0.0, 0.0, 0.0, 0.0, 0.0, 0.0, 0.0, 0.0, 0.0, 0.0, 0.0, 0.0, 0.0, 0.0, 0.0, 0.0, 0.0, 0.0, 0.0, 0.0, 0.0, 0.0, 0.0, 0.0, 0.0, 0.0, 0.0, 0.0, 0.0, 0.0, 0.0, 0.0, 0.0, 0.0, 0.0, 0.0, 0.0, 0.0, 0.0, 0.0, 0.0, 0.0, 0.0, 0.0, 0.0, 0.0, 0.0, 0.0, 0.0, 0.0, 0.0, 0.0, 0.0, 0.0, 0.0, 0.0, 0.0, 0.0, 0.0, 0.0, 0.0, 0.0, 0.0, 0.0, 0.0, 0.0, 0.0, 0.0, 0.0, 0.0, 0.0, 0.0, 0.0, 0.0, 0.0, 0.0, 0.0, 0.0, 0.0, 0.0, 0.0, 0.0, 0.0, 0.0, 0.0, 0.0, 0.0, 0.0, 0.0, 0.0, 0.0, 0.0, 0.0, 0.0, 0.0, 0.0, 0.0, 0.0, 0.0, 0.0, 0.0, 0.0, 0.0, 0.0, 0.0, 0.0, 0.0, 0.0, 0.0, 0.0, 0.0, 0.0, 0.0, 0.0, 0.0, 0.0, 0.0, 0.0, 0.0, 0.0, 0.0, 0.0, 0.0, 0.0, 0.0, 0.0, 0.0, 0.0, 0.0, 0.0, 0.0, 0.0, 0.0, 0.0, 0.0, 0.0, 0.0, 0.0, 0.0, 0.0, 0.0, 0.0, 0.0, 0.0, 0.0, 0.0, 0.0, 0.0, 0.0, 0.0, 0.0, 0.0, 0.0, 0.0, 0.0, 0.0, 0.0, 0.0, 0.0, 0.0, 0.0, 0.0, 0.0, 0.0, 0.0, 0.0, 0.0, 0.0, 0.0, 0.0, 0.0, 0.0, 0.0, 0.0, 0.0, 0.0, 0.0, 0.0, 0.0, 0.0, 0.0, 0.0, 0.0, 0.0, 0.0, 0.0, 0.0, 0.778, 0.8969, 0.778, 0.8375, 0.8375, 0.8375, 0.8375, 0.8969, 0.7605, 0.4353, 0.7011, 0.4353, 0.7011, 0.3759, 0.7605, 0.3759, 0.299, 0.3759, 0.299, 0.4353, 0.2395, 0.4353, 0.2395, 0.3759, 0.008742, 0.06819, 0.008742, 0.008742, 0.06819, 0.008742, 0.06819, 0.06819, 0.06819, 0.1276, 0.008742, 0.1276, 0.008742, 0.06819, 0.06819, 0.06819, 0.5472, 0.4528, 0.6067, 0.4528, 0.6067, 0.5123, 0.5472, 0.5123, 0.7011, 0.1451, 0.7605, 0.1451, 0.7605, 0.2046, 0.7011, 0.2046, 0.5472, 0.5298, 0.6067, 0.5298, 0.6067, 0.5892, 0.5472, 0.5892, 0.3934, 0.3759, 0.4528, 0.3759, 0.4528, 0.4353, 0.3934, 0.4353, 0.008742, 0.589, 0.06819, 0.589, 0.06819, 0.6484, 0.008742, 0.6484, 0.06819, 0.4946, 0.008742, 0.4946, 0.008742, 0.4351, 0.06819, 0.4351, 0.7011, 0.5123, 0.7011, 0.4528, 0.7605, 0.4528, 0.7605, 0.5123, 0.08567, 0.4353, 0.1451, 0.4353, 0.1451, 0.4948, 0.08567, 0.4948, 0.222, 0.4528, 0.222, 0.5123, 0.1626, 0.5123, 0.1626, 0.4528, 0.7605, 0.5892, 0.7011, 0.5892, 0.7011, 0.5298, 0.7605, 0.5298, 0.7605, 0.6661, 0.7011, 0.6661, 0.7011, 0.6067, 0.7605, 0.6067, 0.3759, 0.4528, 0.3759, 0.5123, 0.3165, 0.5123, 0.3165, 0.4528, 0.6836, 0.8969, 0.6242, 0.8969, 0.6242, 0.8375, 0.6836, 0.8375, 0.7011, 0.6836, 0.7605, 0.6836, 0.7605, 0.7431, 0.7011, 0.7431, 0.1451, 0.6486, 0.08567, 0.6486, 0.08567, 0.5892, 0.1451, 0.5892, 0.855, 0.8375, 0.9144, 0.8375, 0.9144, 0.8969, 0.855, 0.8969, 0.2395, 0.6067, 0.299, 0.6067, 0.299, 0.6661, 0.2395, 0.6661, 0.4528, 0.2046, 0.3934, 0.2046, 0.3934, 0.1451, 0.4528, 0.1451, 0.299, 0.4528, 0.299, 0.5123, 0.2395, 0.5123, 0.2395, 0.4528, 0.4703, 0.5892, 0.4703, 0.5298, 0.5298, 0.5298, 0.5298, 0.5892, 0.3759, 0.222, 0.3759, 0.2815, 0.3165, 0.2815, 0.3165, 0.222, 0.06819, 0.7428, 0.06819, 0.8023, 0.008742, 0.8023, 0.008742, 0.7428, 0.222, 0.6067, 0.222, 0.6661, 0.1626, 0.6661, 0.1626, 0.6067, 0.08567, 0.7431, 0.1451, 0.7431, 0.1451, 0.8025, 0.08567, 0.8025, 0.3165, 0.6067, 0.3759, 0.6067, 0.3759, 0.6661, 0.3165, 0.6661, 0.9144, 0.7431, 0.855, 0.7431, 0.855, 0.6836, 0.9144, 0.6836, 0.6242, 0.9144, 0.6836, 0.9144, 0.6836, 0.9738, 0.6242, 0.9738, 0.855, 0.1276, 0.855, 0.06819, 0.9144, 0.06819, 0.9144, 0.1276, 0.3165, 0.8375, 0.3759, 0.8375, 0.3759, 0.8969, 0.3165, 0.8969, 0.3934, 0.6661, 0.3934, 0.6067, 0.4528, 0.6067, 0.4528, 0.6661, 0.222, 0.7605, 0.222, 0.82, 0.1626, 0.82, 0.1626, 0.7605, 0.9144, 0.1451, 0.9144, 0.2046, 0.855, 0.2046, 0.855, 0.1451, 0.6067, 0.6661, 0.5472, 0.6661, 0.5472, 0.6067, 0.6067, 0.6067, 0.2395, 0.7605, 0.299, 0.7605, 0.299, 0.82, 0.2395, 0.82, 0.7605, 0.222, 0.7605, 0.2815, 0.7011, 0.2815, 0.7011, 0.222, 0.4528, 0.5123, 0.3934, 0.5123, 0.3934, 0.4528, 0.4528, 0.4528, 0.1451, 0.4179, 0.08567, 0.4179, 0.08567, 0.3584, 0.1451, 0.3584, 0.5472, 0.1451, 0.6067, 0.1451, 0.6067, 0.2046, 0.5472, 0.2046, 0.3165, 0.3584, 0.3165, 0.299, 0.3759, 0.299, 0.3759, 0.3584, 0.008742, 0.3407, 0.008742, 0.2813, 0.06819, 0.2813, 0.06819, 0.3407, 0.008742, 0.8967, 0.06819, 0.8967, 0.06819, 0.9561, 0.008742, 0.9561, 0.4703, 0.6661, 0.4703, 0.6067, 0.5298, 0.6067, 0.5298, 0.6661, 0.299, 0.5298, 0.299, 0.5892, 0.2395, 0.5892, 0.2395, 0.5298, 0.3934, 0.8375, 0.4528, 0.8375, 0.4528, 0.8969, 0.3934, 0.8969, 0.6242, 0.2815, 0.6242, 0.222, 0.6836, 0.222, 0.6836, 0.2815, 0.6242, 0.7431, 0.6242, 0.6836, 0.6836, 0.6836, 0.6836, 0.7431, 0.3165, 0.7605, 0.3759, 0.7605, 0.3759, 0.82, 0.3165, 0.82, 0.3934, 0.82, 0.3934, 0.7605, 0.4528, 0.7605, 0.4528, 0.82, 0.9144, 0.5123, 0.855, 0.5123, 0.855, 0.4528, 0.9144, 0.4528, 0.1451, 0.9564, 0.08567, 0.9564, 0.08567, 0.8969, 0.1451, 0.8969, 0.4703, 0.82, 0.4703, 0.7605, 0.5298, 0.7605, 0.5298, 0.82, 0.6242, 0.1451, 0.6836, 0.1451, 0.6836, 0.2046, 0.6242, 0.2046, 0.855, 0.5298, 0.9144, 0.5298, 0.9144, 0.5892, 0.855, 0.5892, 0.6242, 0.1276, 0.6242, 0.06819, 0.6836, 0.06819, 0.6836, 0.1276, 0.6242, 0.3584, 0.6242, 0.299, 0.6836, 0.299, 0.6836, 0.3584, 0.008742, 0.4176, 0.008742, 0.3582, 0.06819, 0.3582, 0.06819, 0.4176, 0.855, 0.3759, 0.9144, 0.3759, 0.9144, 0.4353, 0.855, 0.4353, 0.6067, 0.7605, 0.6067, 0.82, 0.5472, 0.82, 0.5472, 0.7605, 0.222, 0.9738, 0.1626, 0.9738, 0.1626, 0.9144, 0.222, 0.9144, 0.7605, 0.299, 0.7605, 0.3584, 0.7011, 0.3584, 0.7011, 0.299, 0.7605, 0.8969, 0.7011, 0.8969, 0.7011, 0.8375, 0.7605, 0.8375, 0.222, 0.3584, 0.1626, 0.3584, 0.1626, 0.299, 0.222, 0.299, 0.9144, 0.7605, 0.9144, 0.82, 0.855, 0.82, 0.855, 0.7605, 0.6242, 0.3759, 0.6836, 0.3759, 0.6836, 0.4353, 0.6242, 0.4353, 0.3934, 0.008742, 0.4528, 0.008742, 0.4528, 0.06819, 0.3934, 0.06819, 0.4703, 0.1451, 0.5298, 0.1451, 0.5298, 0.2046, 0.4703, 0.2046, 0.5298, 0.06819, 0.5298, 0.1276, 0.4703, 0.1276, 0.4703, 0.06819, 0.6242, 0.7605, 0.6836, 0.7605, 0.6836, 0.82, 0.6242, 0.82, 0.6067, 0.3759, 0.6067, 0.4353, 0.5472, 0.4353, 0.5472, 0.3759, 0.3759, 0.3759, 0.3759, 0.4353, 0.3165, 0.4353, 0.3165, 0.3759, 0.7011, 0.7605, 0.7605, 0.7605, 0.7605, 0.82, 0.7011, 0.82, 0.6242, 0.5892, 0.6242, 0.5298, 0.6836, 0.5298, 0.6836, 0.5892, 0.778, 0.1276, 0.778, 0.06819, 0.8375, 0.06819, 0.8375, 0.1276, 0.8375, 0.1451, 0.8375, 0.2046, 0.778, 0.2046, 0.778, 0.1451, 0.2395, 0.9738, 0.2395, 0.9144, 0.299, 0.9144, 0.299, 0.9738, 0.4703, 0.4353, 0.4703, 0.3759, 0.5298, 0.3759, 0.5298, 0.4353, 0.3165, 0.9144, 0.3759, 0.9144, 0.3759, 0.9738, 0.3165, 0.9738, 0.6836, 0.5123, 0.6242, 0.5123, 0.6242, 0.4528, 0.6836, 0.4528, 0.3934, 0.9738, 0.3934, 0.9144, 0.4528, 0.9144, 0.4528, 0.9738, 0.6242, 0.6661, 0.6242, 0.6067, 0.6836, 0.6067, 0.6836, 0.6661, 0.08567, 0.2815, 0.1451, 0.2815, 0.1451, 0.3409, 0.08567, 0.3409, 0.5298, 0.3584, 0.4703, 0.3584, 0.4703, 0.299, 0.5298, 0.299, 0.3934, 0.2815, 0.3934, 0.222, 0.4528, 0.222, 0.4528, 0.2815, 0.8375, 0.222, 0.8375, 0.2815, 0.778, 0.2815, 0.778, 0.222, 0.299, 0.3584, 0.2395, 0.3584, 0.2395, 0.299, 0.299, 0.299, 0.4703, 0.8375, 0.5298, 0.8375, 0.5298, 0.8969, 0.4703, 0.8969, 0.4703, 0.2815, 0.4703, 0.222, 0.5298, 0.222, 0.5298, 0.2815, 0.06819, 0.7254, 0.008742, 0.7254, 0.008742, 0.6659, 0.06819, 0.6659, 0.8375, 0.3584, 0.778, 0.3584, 0.778, 0.299, 0.8375, 0.299, 0.1451, 0.7256, 0.08567, 0.7256, 0.08567, 0.6661, 0.1451, 0.6661, 0.5298, 0.5123, 0.4703, 0.5123, 0.4703, 0.4528, 0.5298, 0.4528, 0.6067, 0.7431, 0.5472, 0.7431, 0.5472, 0.6836, 0.6067, 0.6836, 0.8375, 0.3759, 0.8375, 0.4353, 0.778, 0.4353, 0.778, 0.3759, 0.4703, 0.9738, 0.4703, 0.9144, 0.5298, 0.9144, 0.5298, 0.9738, 0.222, 0.06819, 0.222, 0.1276, 0.1626, 0.1276, 0.1626, 0.06819, 0.1626, 0.008742, 0.222, 0.008742, 0.222, 0.06819, 0.1626, 0.06819, 0.222, 0.7431, 0.1626, 0.7431, 0.1626, 0.6836, 0.222, 0.6836, 0.299, 0.8969, 0.2395, 0.8969, 0.2395, 0.8375, 0.299, 0.8375, 0.2395, 0.06819, 0.2395, 0.008742, 0.299, 0.008742, 0.299, 0.06819, 0.222, 0.1451, 0.222, 0.2046, 0.1626, 0.2046, 0.1626, 0.1451, 0.4528, 0.5892, 0.3934, 0.5892, 0.3934, 0.5298, 0.4528, 0.5298, 0.3759, 0.5298, 0.3759, 0.5892, 0.3165, 0.5892, 0.3165, 0.5298, 0.299, 0.7431, 0.2395, 0.7431, 0.2395, 0.6836, 0.299, 0.6836, 0.1626, 0.2815, 0.1626, 0.222, 0.222, 0.222, 0.222, 0.2815, 0.7605, 0.9738, 0.7011, 0.9738, 0.7011, 0.9144, 0.7605, 0.9144, 0.778, 0.5123, 0.778, 0.4528, 0.8375, 0.4528, 0.8375, 0.5123, 0.008742, 0.5715, 0.008742, 0.5121, 0.06819, 0.5121, 0.06819, 0.5715, 0.7011, 0.06819, 0.7605, 0.06819, 0.7605, 0.1276, 0.7011, 0.1276, 0.5472, 0.8375, 0.6067, 0.8375, 0.6067, 0.8969, 0.5472, 0.8969, 0.3934, 0.3584, 0.3934, 0.299, 0.4528, 0.299, 0.4528, 0.3584, 0.778, 0.7605, 0.8375, 0.7605, 0.8375, 0.82, 0.778, 0.82, 0.855, 0.222, 0.9144, 0.222, 0.9144, 0.2815, 0.855, 0.2815, 0.1451, 0.06819, 0.1451, 0.1276, 0.08567, 0.1276, 0.08567, 0.06819, 0.08567, 0.008742, 0.1451, 0.008742, 0.1451, 0.06819, 0.08567, 0.06819, 0.855, 0.6067, 0.9144, 0.6067, 0.9144, 0.6661, 0.855, 0.6661, 0.2395, 0.1451, 0.299, 0.1451, 0.299, 0.2046, 0.2395, 0.2046, 0.299, 0.222, 0.299, 0.2815, 0.2395, 0.2815, 0.2395, 0.222, 0.1451, 0.5123, 0.1451, 0.5717, 0.08567, 0.5717, 0.08567, 0.5123, 0.778, 0.5298, 0.8375, 0.5298, 0.8375, 0.5892, 0.778, 0.5892, 0.6067, 0.06819, 0.6067, 0.1276, 0.5472, 0.1276, 0.5472, 0.06819, 0.778, 0.6067, 0.8375, 0.6067, 0.8375, 0.6661, 0.778, 0.6661, 0.778, 0.9144, 0.8375, 0.9144, 0.8375, 0.9738, 0.778, 0.9738, 0.3759, 0.7431, 0.3165, 0.7431, 0.3165, 0.6836, 0.3759, 0.6836, 0.3934, 0.6836, 0.4528, 0.6836, 0.4528, 0.7431, 0.3934, 0.7431, 0.3759, 0.1451, 0.3759, 0.2046, 0.3165, 0.2046, 0.3165, 0.1451, 0.8375, 0.7431, 0.778, 0.7431, 0.778, 0.6836, 0.8375, 0.6836, 0.06819, 0.8792, 0.008742, 0.8792, 0.008742, 0.8198, 0.06819, 0.8198, 0.08567, 0.1451, 0.1451, 0.1451, 0.1451, 0.2046, 0.08567, 0.2046, 0.08567, 0.2046, 0.1451, 0.2046, 0.1451, 0.264, 0.08567, 0.264, 0.6067, 0.9144, 0.6067, 0.9738, 0.5472, 0.9738, 0.5472, 0.9144, 0.5298, 0.7431, 0.4703, 0.7431, 0.4703, 0.6836, 0.5298, 0.6836, 0.3759, 0.06819, 0.3165, 0.06819, 0.3165, 0.008742, 0.3759, 0.008742, 0.5472, 0.222, 0.6067, 0.222, 0.6067, 0.2815, 0.5472, 0.2815, 0.9144, 0.3584, 0.855, 0.3584, 0.855, 0.299, 0.9144, 0.299, 0.222, 0.5892, 0.1626, 0.5892, 0.1626, 0.5298, 0.222, 0.5298, 0.08567, 0.82, 0.1451, 0.82, 0.1451, 0.8794, 0.08567, 0.8794, 0.222, 0.4353, 0.1626, 0.4353, 0.1626, 0.3759, 0.222, 0.3759, 0.1626, 0.8375, 0.222, 0.8375, 0.222, 0.8969, 0.1626, 0.8969, 0.5472, 0.299, 0.6067, 0.299, 0.6067, 0.3584, 0.5472, 0.3584, 0.9319, 0.06819, 0.9913, 0.06819, 0.9913, 0.1276, 0.9319, 0.1276, 0.9143, 0.9144, 0.9143, 0.9738, 0.855, 0.9738, 0.855, 0.9144, 0.9912, 0.9738, 0.9318, 0.9738, 0.9318, 0.9144, 0.9912, 0.9144, 0.008851, 0.2045, 0.008851, 0.1451, 0.06819, 0.1451, 0.06819, 0.2045, 0.06819, 0.2638, 0.008851, 0.2638, 0.008851, 0.2045, 0.06819, 0.2045, 0.9319, 0.2043, 0.9319, 0.145, 0.9912, 0.145, 0.9912, 0.2043])
me_cube_010.materials.append(mat_fruit)
me_cube_010.materials.append(mat_wood)
me_cube_010.update()

# ---- objects
ob_fruitbox = bpy.data.objects.new('Fruitbox', me_cube_018)
ob_fruitbox___with = bpy.data.objects.new('Fruitbox - With', me_cube_010)

# ---- transforms, parenting, visibility, modifiers, constraints
ob_fruitbox.location = (0.0, 0.0, 0.01)
ob_fruitbox.scale = (0.19, 0.24, -0.01)
ob_fruitbox___with.location = (0.0, 0.6, 0.12)
ob_fruitbox___with.scale = (0.18, 0.23, 0.15)

# ---- collection membership
col_fruitbox___without.objects.link(ob_fruitbox)
col_fruitbox_with_fruit.objects.link(ob_fruitbox___with)

# ---- scene / render settings (as saved in the file)
scene.frame_start = 1; scene.frame_end = 250; scene.frame_set(1)
scene.render.engine = 'BLENDER_EEVEE_NEXT'
bpy.context.view_layer.update()

# ---- added for rendering (the .blend has no active camera and no usable light): camera, sun
cam_auto = bpy.data.cameras.new('AutoCamera')
cam_auto.lens = 50.0
cam_auto.sensor_width = 36.0
cam_auto.clip_end = 1000.0
ob_auto_camera = bpy.data.objects.new('AutoCamera', cam_auto)
scene.collection.objects.link(ob_auto_camera)
ob_auto_camera.location = (1.16006, -1.09207, 1.07805)
ob_auto_camera.rotation_euler = (1.09748, -7.21219e-08, 0.694738)
scene.camera = ob_auto_camera
light_auto_sun = bpy.data.lights.new('AutoSun', 'SUN')
light_auto_sun.energy = 3.0
light_auto_sun.angle = 0.0523599
ob_auto_sun = bpy.data.objects.new('AutoSun', light_auto_sun)
scene.collection.objects.link(ob_auto_sun)
ob_auto_sun.rotation_euler = (0.872665, 0.174533, 0.523599)
bpy.context.view_layer.update()
